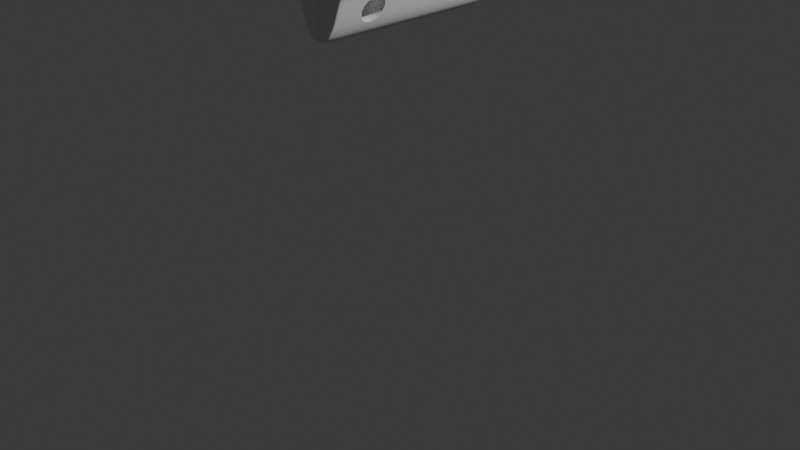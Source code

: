 # Source: MirrorClamp.blend  (saved by Blender 4.5.91; exported with 4.5.12 LTS)
import bpy
from mathutils import Matrix  # noqa: F401  (used for matrix-valued properties, if any)

bpy.ops.wm.read_factory_settings(use_empty=True)
scene = bpy.context.scene
scene.name = 'Scene'

# ---- collections
col_collection = bpy.data.collections.new('Collection'); scene.collection.children.link(col_collection)

# ---- world
world_world = bpy.data.worlds.new('World'); scene.world = world_world
world_world.use_nodes = True; world_world.node_tree.nodes.clear()
_N = world_world.node_tree.nodes; _L = world_world.node_tree.links
n0 = _N.new('ShaderNodeOutputWorld'); n0.name = 'World Output'; n0.location = (200, 100)
n1 = _N.new('ShaderNodeBackground'); n1.name = 'Background'; n1.location = (-200, 100)
n1.inputs[0].default_value = (0.05088, 0.05088, 0.05088, 1.0)
_L.new(n1.outputs[0], n0.inputs[0])
n0.is_active_output = True
world_world.color = (0.05088, 0.05088, 0.05088)
world_world.sun_shadow_jitter_overblur = 0.0

# ---- cameras
cam_camera = bpy.data.cameras.new('Camera')
cam_camera.clip_end = 100.0
cam_camera.ortho_scale = 7.314

# ---- lights
light_light = bpy.data.lights.new('Light', 'POINT')
light_light.energy = 1000.0
light_light.shadow_soft_size = 0.1

# ---- meshes
me_cylinder = bpy.data.meshes.new('Cylinder')
me_cylinder.from_pydata([(0.0, 0.8082, 0.9448), (-0.5781, 0.5032, 0.9857), (-0.2203, 0.7185, 0.9857), (0.0, 1.25, 0.9412), (-0.9667, 0.0, 0.9857), (-0.8906, 0.2835, 0.9857), (-0.6738, 0.6079, 0.9857), (-0.3494, 0.8247, 0.9857), (-0.8326, 0.0, 0.9857), (-0.7643, 0.2295, 0.9857), (0.0, 1.002, 0.9403), (-0.7617, 0.2301, 0.0), (-0.1863, 1.21, 0.9718), (-0.1608, 1.257, 0.9805), (-0.2356, 1.094, 0.976), (-0.2835, 0.9802, 0.0), (-0.2835, 0.9802, 0.3027), (-0.2835, 0.9802, 0.766), (-0.2835, 0.9802, 0.9801), (-0.9667, 0.0, 0.7715), (-0.9667, 0.0, 0.0), (-0.9667, 0.0, 0.3083), (-0.9667, 0.0, 0.4241), (-0.9667, 0.0, 0.5399), (-0.9667, 0.0, 0.6557), (-0.8906, 0.2835, 0.7715), (-0.8906, 0.2835, 0.6557), (-0.8906, 0.2835, 0.5399), (-0.8906, 0.2835, 0.4241), (-0.8906, 0.2835, 0.3083), (-0.8906, 0.2835, 0.0), (-0.6738, 0.6079, 0.7715), (-0.6738, 0.6079, 0.6557), (-0.6738, 0.6079, 0.5399), (-0.6738, 0.6079, 0.4241), (-0.6738, 0.6079, 0.3083), (-0.6738, 0.6079, 0.0), (-0.3494, 0.8247, 0.7715), (-0.3494, 0.8247, 0.6557), (-0.3494, 0.8247, 0.5399), (-0.3494, 0.8247, 0.4241), (-0.3494, 0.8247, 0.3083), (-0.3494, 0.8247, 0.0), (-0.1608, 1.257, 0.7663), (-0.1608, 1.257, 0.0), (-0.1608, 1.257, 0.3031), (-0.1608, 1.257, 0.4189), (-0.1608, 1.257, 0.5347), (-0.1608, 1.257, 0.6505), (-0.1863, 1.21, 0.7577), (-0.1863, 1.21, 0.0), (-0.1863, 1.21, 0.2945), (-0.2356, 1.094, 0.7619), (-0.2356, 1.094, 0.0), (-0.2356, 1.094, 0.2986), (0.0, 0.9848, 0.5455), (0.0, 1.018, 0.4544), (0.0, 1.021, 0.6354), (0.0, 1.105, 0.6714), (0.0, 1.101, 0.4153), (0.0, 1.187, 0.6324), (0.0, 1.221, 0.5412), (0.0, 1.185, 0.4513), (-0.5752, 0.5093, 0.0), (-0.296, 0.6958, 0.0), (0.0, 0.9032, 0.9426), (0.0, 0.8088, 0.0), (0.0, 1.102, 0.938), (0.0, 1.205, 0.9357), (-0.8378, 0.0, 0.0), (-0.2693, 0.9985, 0.4292), (-0.2777, 0.9941, 0.4246), (-0.2744, 0.9972, 0.4279), (-0.2944, 0.9547, 0.533), (-0.2852, 0.9609, 0.5327), (-0.2906, 0.9591, 0.5328), (-0.2763, 0.9973, 0.6397), (-0.2679, 1.002, 0.6347), (-0.2731, 1.0, 0.6362), (-0.1932, 1.192, 0.4208), (-0.1892, 1.188, 0.4258), (-0.1931, 1.189, 0.4243), (-0.174, 1.234, 0.5275), (-0.1719, 1.228, 0.5278), (-0.1752, 1.23, 0.5277), (-0.1918, 1.195, 0.6358), (-0.1878, 1.191, 0.6312), (-0.1917, 1.192, 0.6326), (-0.2295, 1.092, 0.385), (-0.236, 1.093, 0.3781), (-0.2341, 1.092, 0.383), (-0.2342, 1.097, 0.6823), (-0.2276, 1.097, 0.6755), (-0.2322, 1.097, 0.6775), (0.0, 1.331, 0.9412), (-0.11, 1.338, 0.0), (-0.11, 1.338, 0.3031), (-0.11, 1.338, 0.4189), (-0.11, 1.338, 0.5347), (-0.11, 1.338, 0.7663), (-0.11, 1.338, 0.6505), (0.0, 1.374, 0.0), (0.0, 1.374, 0.3356), (0.0, 1.374, 0.4376), (0.0, 1.374, 0.5397), (0.0, 1.374, 0.7438), (0.0, 1.374, 0.6418), (-0.11, 1.338, 0.9805), (-0.005939, 1.346, 0.9784), (-0.005939, 1.259, 0.9784), (-0.004077, 0.7567, 0.9857), (-0.004077, 0.7567, 0.0), (-0.004077, 1.21, 0.9736), (-0.004077, 1.094, 0.977), (-0.004077, 0.9803, 0.9804), (-0.004077, 0.8466, 0.9844), (-0.004077, 1.391, 0.0), (-0.004077, 1.391, 0.2944), (-0.004077, 1.391, 0.4103), (-0.004077, 1.391, 0.5261), (-0.004077, 1.391, 0.6419), (-0.004077, 1.391, 0.7577), (-0.11, 1.338, 0.9567), (0.0, 1.374, 0.9116), (-0.2835, 0.9802, 0.9563), (-0.9667, 0.0, 0.9619), (-0.8906, 0.2835, 0.9619), (-0.6738, 0.6079, 0.9619), (-0.3494, 0.8247, 0.9619), (-0.2356, 1.094, 0.9522), (-0.1608, 1.257, 0.9567), (-0.1863, 1.21, 0.9481), (-0.004077, 1.391, 0.9481), (-0.7643, 0.2296, 0.9816), (-0.5781, 0.5032, 0.9816), (-0.2207, 0.7183, 0.9816), (0.0, 0.8082, 0.941), (-0.8326, 0.0, 0.9816), (-0.004077, 0.7567, 0.9816)], [], [(8, 9, 5, 4), (1, 6, 5, 9), (130, 13, 107, 122), (54, 53, 15, 16), (116, 117, 102, 101), (16, 15, 42, 41), (109, 112, 68, 3), (46, 47, 98, 97), (47, 48, 100, 98), (128, 7, 18, 124), (51, 50, 53, 54), (45, 44, 50, 51), (48, 43, 99, 100), (129, 14, 12, 131), (2, 7, 6, 1), (36, 35, 41, 42), (35, 34, 40, 41), (34, 33, 39, 40), (30, 29, 35, 36), (29, 28, 34, 35), (28, 27, 33, 34), (27, 26, 32, 33), (26, 25, 31, 32), (20, 21, 29, 30), (21, 22, 28, 29), (22, 23, 27, 28), (23, 24, 26, 27), (24, 19, 25, 26), (119, 120, 106, 104), (125, 126, 25, 19), (33, 32, 38, 39), (126, 127, 31, 25), (124, 18, 14, 129), (130, 131, 12, 13), (133, 134, 1, 9), (32, 31, 37, 38), (109, 3, 94, 108), (138, 135, 64, 111), (110, 0, 65, 115), (114, 10, 67, 113), (113, 67, 68, 112), (115, 65, 10, 114), (133, 9, 8, 137), (74, 70, 72, 75), (75, 72, 71, 73), (77, 74, 75, 78), (78, 75, 73, 76), (76, 91, 93, 78), (78, 93, 92, 77), (70, 88, 90, 72), (72, 90, 89, 71), (91, 85, 87, 93), (93, 87, 86, 92), (83, 86, 87, 84), (84, 87, 85, 82), (80, 83, 84, 81), (81, 84, 82, 79), (88, 80, 81, 90), (90, 81, 79, 89), (73, 71, 40, 39), (70, 56, 59, 88), (89, 54, 16, 71), (74, 55, 56, 70), (71, 16, 41, 40), (76, 73, 39, 38), (77, 57, 55, 74), (17, 76, 38, 37), (92, 58, 57, 77), (52, 91, 76, 17), (80, 62, 61, 83), (47, 46, 79, 82), (88, 59, 62, 80), (79, 51, 54, 89), (46, 45, 51, 79), (83, 61, 60, 86), (48, 47, 82, 85), (43, 48, 85, 49), (49, 85, 91, 52), (86, 60, 58, 92), (135, 2, 1, 134), (45, 46, 97, 96), (120, 121, 105, 106), (132, 121, 99, 122), (117, 118, 103, 102), (118, 119, 104, 103), (128, 37, 31, 127), (44, 45, 96, 95), (97, 98, 119, 118), (96, 97, 118, 117), (123, 105, 121, 132), (100, 99, 121, 120), (7, 115, 114, 18), (14, 113, 112, 12), (18, 114, 113, 14), (2, 110, 115, 7), (136, 138, 111, 66), (13, 109, 108, 107), (98, 100, 120, 119), (13, 12, 112, 109), (95, 96, 117, 116), (94, 123, 132, 108), (7, 128, 127, 6), (108, 132, 122, 107), (43, 49, 131, 130), (17, 124, 129, 52), (5, 6, 127, 126), (4, 5, 126, 125), (52, 129, 131, 49), (37, 128, 124, 17), (43, 130, 122, 99), (0, 110, 138, 136), (64, 135, 134, 63), (11, 133, 137, 69), (110, 2, 135, 138), (11, 63, 134, 133)])
_uv = me_cylinder.uv_layers.new(name='UVMap')
_uv.uv.foreach_set('vector', [0.0, 0.0, 0.0, 0.0, 0.0, 0.0, 0.0, 0.0, 0.604, 0.396, 0.5803, 0.4197, 0.5283, 0.3418, 0.5592, 0.329, 0.03706, 0.5075, 0.03706, 0.5, 0.03706, 0.5, 0.03706, 0.5075, 0.0478, 0.7135, 0.0478, 0.75, 0.054, 0.75, 0.054, 0.7135, 0.01853, 0.75, 0.01853, 0.7135, 0.0, 0.7135, 0.0, 0.75, 0.054, 0.7135, 0.054, 0.75, 0.0625, 0.75, 0.0625, 0.7135, 0.7237, 0.4842, 0.7196, 0.4797, 0.75, 0.4816, 0.75, 0.49, 0.03706, 0.677, 0.03706, 0.6405, 0.03706, 0.6405, 0.03706, 0.677, 0.03706, 0.6405, 0.03706, 0.604, 0.03706, 0.604, 0.03706, 0.6405, 0.0625, 0.5075, 0.0625, 0.5, 0.054, 0.5, 0.054, 0.5075, 0.04143, 0.7135, 0.04143, 0.75, 0.0478, 0.75, 0.0478, 0.7135, 0.03706, 0.7135, 0.03706, 0.75, 0.04143, 0.75, 0.04143, 0.7135, 0.03706, 0.604, 0.03706, 0.5675, 0.03706, 0.5675, 0.03706, 0.604, 0.0478, 0.5075, 0.0478, 0.5, 0.04143, 0.5, 0.04143, 0.5075, 0.671, 0.4408, 0.6582, 0.4717, 0.5803, 0.4197, 0.604, 0.396, 0.125, 0.75, 0.125, 0.7135, 0.0625, 0.7135, 0.0625, 0.75, 0.125, 0.7135, 0.125, 0.677, 0.0625, 0.677, 0.0625, 0.7135, 0.125, 0.677, 0.125, 0.6405, 0.0625, 0.6405, 0.0625, 0.677, 0.1875, 0.75, 0.1875, 0.7135, 0.125, 0.7135, 0.125, 0.75, 0.1875, 0.7135, 0.1875, 0.677, 0.125, 0.677, 0.125, 0.7135, 0.1875, 0.677, 0.1875, 0.6405, 0.125, 0.6405, 0.125, 0.677, 0.1875, 0.6405, 0.1875, 0.604, 0.125, 0.604, 0.125, 0.6405, 0.1875, 0.604, 0.1875, 0.5675, 0.125, 0.5675, 0.125, 0.604, 0.25, 0.75, 0.25, 0.7135, 0.1875, 0.7135, 0.1875, 0.75, 0.25, 0.7135, 0.25, 0.677, 0.1875, 0.677, 0.1875, 0.7135, 0.25, 0.677, 0.25, 0.6405, 0.1875, 0.6405, 0.1875, 0.677, 0.25, 0.6405, 0.25, 0.604, 0.1875, 0.604, 0.1875, 0.6405, 0.25, 0.604, 0.25, 0.5675, 0.1875, 0.5675, 0.1875, 0.604, 0.01853, 0.6405, 0.01853, 0.604, 0.0, 0.604, 0.0, 0.6405, 0.25, 0.5075, 0.1875, 0.5075, 0.1875, 0.5675, 0.25, 0.5675, 0.125, 0.6405, 0.125, 0.604, 0.0625, 0.604, 0.0625, 0.6405, 0.1875, 0.5075, 0.125, 0.5075, 0.125, 0.5675, 0.1875, 0.5675, 0.054, 0.5075, 0.054, 0.5, 0.0478, 0.5, 0.0478, 0.5075, 0.03706, 0.5075, 0.04143, 0.5075, 0.04143, 0.5, 0.03706, 0.5, 0.0, 0.0, 0.0, 0.0, 0.0, 0.0, 0.0, 0.0, 0.125, 0.604, 0.125, 0.5675, 0.0625, 0.5675, 0.0625, 0.604, 0.7237, 0.4842, 0.75, 0.49, 0.75, 0.49, 0.7237, 0.4842, 0.0, 0.0, 0.0, 0.0, 0.0, 0.0, 0.0, 0.0, 0.7105, 0.4487, 0.75, 0.4565, 0.75, 0.4625, 0.7041, 0.4671, 0.7103, 0.4715, 0.75, 0.4687, 0.75, 0.4751, 0.7149, 0.4755, 0.7149, 0.4755, 0.75, 0.4751, 0.75, 0.4816, 0.7196, 0.4797, 0.7041, 0.4671, 0.75, 0.4625, 0.75, 0.4687, 0.7103, 0.4715, 0.0, 0.0, 0.0, 0.0, 0.0, 0.0, 0.0, 0.0, 0.054, 0.6405, 0.054, 0.677, 0.054, 0.677, 0.054, 0.6405, 0.054, 0.6405, 0.054, 0.677, 0.05422, 0.6785, 0.05439, 0.6405, 0.054, 0.604, 0.054, 0.6405, 0.054, 0.6405, 0.054, 0.604, 0.054, 0.604, 0.054, 0.6405, 0.05439, 0.6405, 0.05421, 0.6025, 0.05421, 0.6025, 0.0478, 0.6011, 0.0478, 0.604, 0.054, 0.604, 0.054, 0.604, 0.0478, 0.604, 0.0478, 0.604, 0.054, 0.604, 0.054, 0.677, 0.0478, 0.677, 0.0478, 0.677, 0.054, 0.677, 0.054, 0.677, 0.0478, 0.677, 0.0478, 0.6799, 0.05422, 0.6785, 0.0478, 0.6011, 0.04119, 0.6026, 0.04143, 0.604, 0.0478, 0.604, 0.0478, 0.604, 0.04143, 0.604, 0.04143, 0.604, 0.0478, 0.604, 0.04143, 0.6405, 0.04143, 0.604, 0.04143, 0.604, 0.04143, 0.6405, 0.04143, 0.6405, 0.04143, 0.604, 0.04119, 0.6026, 0.0407, 0.6405, 0.04143, 0.677, 0.04143, 0.6405, 0.04143, 0.6405, 0.04143, 0.677, 0.04143, 0.677, 0.04143, 0.6405, 0.0407, 0.6405, 0.04121, 0.6784, 0.0478, 0.677, 0.04143, 0.677, 0.04143, 0.677, 0.0478, 0.677, 0.0478, 0.677, 0.04143, 0.677, 0.04121, 0.6784, 0.0478, 0.6799, 0.05439, 0.6405, 0.05422, 0.6785, 0.0625, 0.677, 0.0625, 0.6405, 0.054, 0.677, 0.054, 0.677, 0.0478, 0.677, 0.0478, 0.677, 0.0478, 0.6799, 0.0478, 0.7135, 0.054, 0.7135, 0.05422, 0.6785, 0.054, 0.6405, 0.054, 0.6405, 0.054, 0.677, 0.054, 0.677, 0.05422, 0.6785, 0.054, 0.7135, 0.0625, 0.7135, 0.0625, 0.677, 0.05421, 0.6025, 0.05439, 0.6405, 0.0625, 0.6405, 0.0625, 0.604, 0.054, 0.604, 0.054, 0.604, 0.054, 0.6405, 0.054, 0.6405, 0.054, 0.5675, 0.05421, 0.6025, 0.0625, 0.604, 0.0625, 0.5675, 0.0478, 0.604, 0.0478, 0.604, 0.054, 0.604, 0.054, 0.604, 0.0478, 0.5675, 0.0478, 0.6011, 0.05421, 0.6025, 0.054, 0.5675, 0.04143, 0.677, 0.04143, 0.677, 0.04143, 0.6405, 0.04143, 0.6405, 0.03706, 0.6405, 0.03706, 0.677, 0.04121, 0.6784, 0.0407, 0.6405, 0.0478, 0.677, 0.0478, 0.677, 0.04143, 0.677, 0.04143, 0.677, 0.04121, 0.6784, 0.04143, 0.7135, 0.0478, 0.7135, 0.0478, 0.6799, 0.03706, 0.677, 0.03706, 0.7135, 0.04143, 0.7135, 0.04121, 0.6784, 0.04143, 0.6405, 0.04143, 0.6405, 0.04143, 0.604, 0.04143, 0.604, 0.03706, 0.604, 0.03706, 0.6405, 0.0407, 0.6405, 0.04119, 0.6026, 0.03706, 0.5675, 0.03706, 0.604, 0.04119, 0.6026, 0.04143, 0.5675, 0.04143, 0.5675, 0.04119, 0.6026, 0.0478, 0.6011, 0.0478, 0.5675, 0.04143, 0.604, 0.04143, 0.604, 0.0478, 0.604, 0.0478, 0.604, 0.0, 0.0, 0.0, 0.0, 0.0, 0.0, 0.0, 0.0, 0.03706, 0.7135, 0.03706, 0.677, 0.03706, 0.677, 0.03706, 0.7135, 0.01853, 0.604, 0.01853, 0.5675, 0.0, 0.5675, 0.0, 0.604, 0.01853, 0.5075, 0.01853, 0.5675, 0.03706, 0.5675, 0.03706, 0.5075, 0.01853, 0.7135, 0.01853, 0.677, 0.0, 0.677, 0.0, 0.7135, 0.01853, 0.677, 0.01853, 0.6405, 0.0, 0.6405, 0.0, 0.677, 0.0625, 0.5075, 0.0625, 0.5675, 0.125, 0.5675, 0.125, 0.5075, 0.03706, 0.75, 0.03706, 0.7135, 0.03706, 0.7135, 0.03706, 0.75, 0.03706, 0.677, 0.03706, 0.6405, 0.01853, 0.6405, 0.01853, 0.677, 0.03706, 0.7135, 0.03706, 0.677, 0.01853, 0.677, 0.01853, 0.7135, 0.0, 0.5075, 0.0, 0.5675, 0.01853, 0.5675, 0.01853, 0.5075, 0.03706, 0.604, 0.03706, 0.5675, 0.01853, 0.5675, 0.01853, 0.604, 0.6582, 0.4717, 0.7041, 0.4671, 0.7103, 0.4715, 0.6707, 0.4742, 0.6798, 0.476, 0.7149, 0.4755, 0.7196, 0.4797, 0.6891, 0.4779, 0.6707, 0.4742, 0.7103, 0.4715, 0.7149, 0.4755, 0.6798, 0.476, 0.671, 0.4408, 0.7105, 0.4487, 0.7041, 0.4671, 0.6582, 0.4717, 0.0, 0.0, 0.0, 0.0, 0.0, 0.0, 0.0, 0.0, 0.6973, 0.4783, 0.7237, 0.4842, 0.7237, 0.4842, 0.6973, 0.4783, 0.03706, 0.6405, 0.03706, 0.604, 0.01853, 0.604, 0.01853, 0.6405, 0.6973, 0.4783, 0.6891, 0.4779, 0.7196, 0.4797, 0.7237, 0.4842, 0.03706, 0.75, 0.03706, 0.7135, 0.01853, 0.7135, 0.01853, 0.75, 0.0, 0.5, 0.0, 0.5075, 0.01853, 0.5075, 0.01853, 0.5, 0.0625, 0.5, 0.0625, 0.5075, 0.125, 0.5075, 0.125, 0.5, 0.01853, 0.5, 0.01853, 0.5075, 0.03706, 0.5075, 0.03706, 0.5, 0.03706, 0.5675, 0.04143, 0.5675, 0.04143, 0.5075, 0.03706, 0.5075, 0.054, 0.5675, 0.054, 0.5075, 0.0478, 0.5075, 0.0478, 0.5675, 0.1875, 0.5, 0.125, 0.5, 0.125, 0.5075, 0.1875, 0.5075, 0.25, 0.5, 0.1875, 0.5, 0.1875, 0.5075, 0.25, 0.5075, 0.0478, 0.5675, 0.0478, 0.5075, 0.04143, 0.5075, 0.04143, 0.5675, 0.0625, 0.5675, 0.0625, 0.5075, 0.054, 0.5075, 0.054, 0.5675, 0.03706, 0.5675, 0.03706, 0.5075, 0.03706, 0.5075, 0.03706, 0.5675, 0.0, 0.0, 0.0, 0.0, 0.0, 0.0, 0.0, 0.0, 0.0, 0.0, 0.0, 0.0, 0.0, 0.0, 0.0, 0.0, 0.0, 0.0, 0.0, 0.0, 0.0, 0.0, 0.0, 0.0, 0.0, 0.0, 0.0, 0.0, 0.0, 0.0, 0.0, 0.0, 0.0, 0.0, 0.0, 0.0, 0.0, 0.0, 0.0, 0.0])
me_cylinder.update()

# ---- objects
ob_light = bpy.data.objects.new('Light', light_light)
ob_camera = bpy.data.objects.new('Camera', cam_camera)
ob_cylinder = bpy.data.objects.new('Cylinder', me_cylinder)

# ---- transforms, parenting, visibility, modifiers, constraints
ob_light.location = (4.076, 1.005, 5.904)
ob_light.rotation_euler = (0.6503, 0.05522, 1.866)
ob_light.lock_rotations_4d = False
ob_light.empty_display_type = 'ARROWS'
ob_light.color = (0.0, 0.0, 0.0, 0.0)
ob_light.lineart.crease_threshold = 0.0
ob_camera.location = (7.359, -6.926, 4.958)
ob_camera.rotation_euler = (1.109, 0.0, 0.8149)
ob_camera.lock_rotations_4d = False
ob_camera.empty_display_type = 'ARROWS'
ob_camera.color = (0.0, 0.0, 0.0, 0.0)
ob_camera.display_type = 'WIRE'
ob_camera.lineart.crease_threshold = 0.0
ob_cylinder.location = (0.0, 0.0, 3.406)
ob_cylinder.rotation_euler = (1.571, -0.0, 0.0)
_m = ob_cylinder.modifiers.new('Mirror', 'MIRROR')
_m.use_axis = (True, True, True)
_m.use_clip = True
_m = ob_cylinder.modifiers.new('Subdivision', 'SUBSURF')
_m.levels = 2

# ---- collection membership
col_collection.objects.link(ob_light)
col_collection.objects.link(ob_camera)
col_collection.objects.link(ob_cylinder)

# ---- scene / render settings (as saved in the file)
scene.camera = ob_camera
scene.frame_start = 1; scene.frame_end = 250; scene.frame_set(115)
scene.render.engine = 'BLENDER_EEVEE_NEXT'
bpy.context.view_layer.update()
